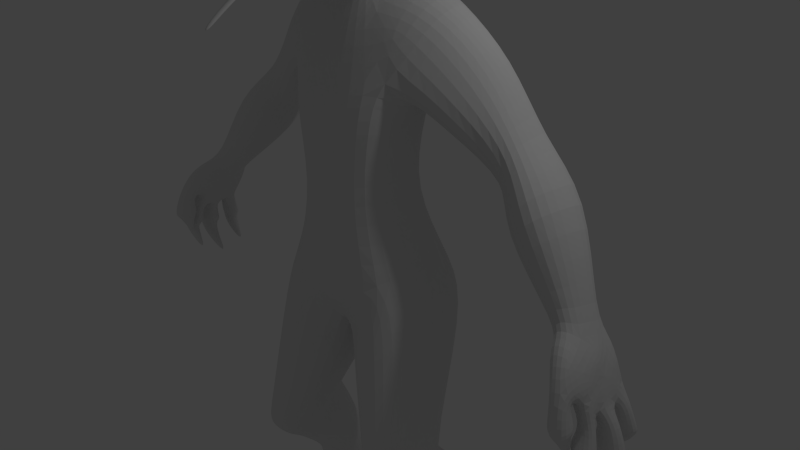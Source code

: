 # Source: untitled.blend  (saved by Blender 2.75.1; exported with 4.5.12 LTS)
import bpy
from mathutils import Matrix  # noqa: F401  (used for matrix-valued properties, if any)

bpy.ops.wm.read_factory_settings(use_empty=True)
scene = bpy.context.scene
scene.name = 'Scene'

# ---- collections
col_collection_1 = bpy.data.collections.new('Collection 1'); scene.collection.children.link(col_collection_1)

# ---- materials (node trees are filled in below, after node groups)
mat_material = bpy.data.materials.new('Material')
mat_material.alpha_threshold = 0.0
mat_material.use_transparent_shadow = False
mat_material.roughness = 0.5
mat_material.line_color = (0.0, 0.0, 0.0, 1.0)

# ---- material node trees

# ---- world
world_world = bpy.data.worlds.new('World'); scene.world = world_world
world_world.color = (0.05088, 0.05088, 0.05088)
world_world.use_sun_shadow = False
world_world.sun_shadow_jitter_overblur = 0.0
world_world.cycles.sampling_method = 'MANUAL'
world_world.cycles.sample_map_resolution = 256

# ---- cameras
cam_camera = bpy.data.cameras.new('Camera')
cam_camera.clip_end = 100.0
cam_camera.lens = 35.0
cam_camera.sensor_width = 32.0
cam_camera.sensor_height = 18.0
cam_camera.ortho_scale = 7.314
cam_camera.dof.focus_distance = 0.0
cam_camera.dof.aperture_fstop = 128.0

# ---- lights
light_lamp = bpy.data.lights.new('Lamp', 'POINT')
light_lamp.transmission_factor = 0.0
light_lamp.cutoff_distance = 30.0
light_lamp.energy = 100.0
light_lamp.shadow_buffer_clip_start = 1.001
light_lamp.shadow_soft_size = 0.1
light_lamp.shadow_maximum_resolution = 0.006
light_lamp.use_absolute_resolution = True
light_lamp.cycles.use_multiple_importance_sampling = False

# ---- meshes
me_cube = bpy.data.meshes.new('Cube')
me_cube.from_pydata([(0.2736, 0.7191, -0.2145), (0.5829, -0.6335, -0.375), (0.7086, 0.1745, 1.098), (0.5368, -0.6204, 1.049), (0.0, 0.5096, -0.4026), (0.0, -0.5641, -0.7205), (0.0, 0.366, 0.8616), (0.0, -0.7728, 0.8983), (0.7696, 0.2926, 2.054), (0.7805, -0.6484, 2.152), (0.0, 0.571, 1.744), (0.0, -0.8361, 1.806), (0.7523, 0.7848, 3.104), (0.7761, -0.5602, 2.527), (0.0, 0.6489, 2.61), (0.0, -0.6774, 2.394), (1.101, 0.5153, 0.1726), (0.8424, -0.6659, 0.0747), (0.0, 0.6355, 0.04417), (0.0, -0.8357, -0.07138), (1.048, -0.107, -2.42), (0.8653, -1.009, -2.316), (0.7453, -0.2265, -2.549), (0.6368, -0.8532, -2.619), (1.356, -0.2365, -2.402), (1.271, -0.9821, -2.482), (1.063, 0.3319, -2.559), (1.168, -0.7887, -3.118), (0.6633, -0.1905, 1.13), (0.8593, -0.6798, -3.132), (0.7773, -0.1686, 1.819), (1.36, -0.8554, -2.983), (1.428, 1.009, -4.268), (1.387, 0.3349, -4.369), (1.22, 0.8484, -4.283), (1.252, 0.4468, -4.375), (1.646, 0.9362, -4.206), (1.677, 0.4252, -4.293), (0.4448, 0.6119, 3.515), (0.3496, -0.2546, 3.241), (0.0, 0.5165, 3.345), (0.0, -0.3422, 3.224), (1.999, 0.7314, 1.665), (2.045, 0.09256, 1.605), (1.127, 0.3954, 3.398), (1.114, -0.1421, 3.225), (2.102, 0.7044, 2.034), (2.148, 0.06556, 1.974), (3.588, -0.6043, -0.05409), (3.515, -0.7728, 0.09502), (3.341, -0.7146, 0.02701), (3.46, -0.5427, -0.1598), (0.1863, 0.2003, 3.627), (0.2911, -0.1279, 3.45), (0.0, 0.2958, 3.603), (0.0, -0.2624, 3.32), (0.4429, 0.4684, 4.563), (0.617, -0.3474, 4.304), (0.0, 0.5952, 4.515), (0.0, -0.4413, 3.899), (0.3507, 0.3824, 5.027), (0.5303, -0.3504, 5.131), (0.0, 0.467, 5.139), (0.0, -0.391, 5.152), (0.3741, -0.9524, 4.026), (0.0, -0.7539, 3.831), (0.2783, -1.169, 4.389), (0.0, 0.1196, 5.276), (0.2511, -1.389, 3.934), (0.0, -1.539, 3.856), (0.08722, -1.457, 4.16), (0.0, -1.664, 4.067), (2.615, -0.263, 1.582), (2.752, 0.7836, 1.496), (2.139, -0.2351, 1.168), (2.276, 0.8115, 1.082), (1.419, -0.3042, 2.087), (1.636, 0.03181, 2.645), (1.604, 0.7274, 2.81), (1.284, 0.8589, 2.378), (0.6545, -0.9675, -0.7537), (1.091, -0.6561, -0.4588), (0.07421, -0.5084, -1.069), (1.248, 0.578, -0.5237), (0.4842, 0.8287, -0.577), (0.2699, 0.6092, -1.087), (1.572, -0.3747, -3.362), (1.493, 0.1441, -2.721), (1.271, 0.7975, -4.759), (0.9144, -0.2036, -3.512), (1.225, -0.4853, -3.467), (0.7988, 0.04822, -2.833), (0.0, 0.4388, 4.278), (0.401, -0.1318, 4.115), (0.0, -0.3599, 3.895), (0.3188, 0.4189, 4.277), (3.66, -0.5255, -0.09803), (3.683, 0.2457, -0.2041), (3.452, 0.2421, -0.2711), (3.388, -0.4305, -0.1731), (3.553, -0.2319, -0.4097), (3.716, -0.3139, -0.2144), (3.539, 0.01057, -0.4109), (3.731, -0.04305, -0.2653), (2.991, -0.3814, 0.322), (3.316, -0.4341, 0.5232), (3.728, -0.6118, -0.3545), (3.659, -0.9318, -0.4418), (3.248, -0.6702, -0.4515), (3.485, -0.4733, -0.3561), (3.502, -0.3849, -0.6621), (3.507, -0.5882, -0.6091), (3.881, -0.6467, -0.6887), (3.879, -0.3715, -0.7407), (3.565, -0.003807, -0.7291), (3.551, -0.2863, -0.6858), (3.996, -0.304, -0.7942), (4.012, 0.004044, -0.8413), (3.901, 0.0982, -0.7074), (3.895, 0.3271, -0.7308), (3.498, 0.3067, -0.6634), (3.514, 0.05992, -0.6383), (3.173, 0.3176, 0.1599), (3.457, 0.2935, 0.3486), (3.173, -0.198, 0.5069), (3.283, 0.2042, 0.4903), (3.076, 0.1908, 0.2911), (3.016, -0.1714, 0.3285), (1.476, 1.152, -4.598), (1.574, 0.7089, -4.924), (1.266, 0.9393, -4.651), (1.29, 0.6485, -4.838), (1.707, 1.031, -4.507), (1.773, 0.6574, -4.829), (1.665, -0.3115, -5.354), (1.291, -0.3177, -5.465), (2.047, -0.2671, -5.368), (1.666, -0.01531, -5.84), (1.326, 0.005326, -5.862), (2.028, 0.06099, -5.797), (1.537, -0.8884, -5.496), (1.219, -0.698, -5.563), (2.161, -0.6945, -5.482), (1.615, -0.7799, -5.974), (1.252, -0.6743, -5.993), (2.209, -0.6487, -5.893), (0.9151, -1.104, -2.554), (1.088, -0.9447, -3.002), (0.7866, -0.9879, -2.729), (1.14, -1.076, -2.637), (0.879, -0.8486, -3.011), (1.232, -0.9947, -2.909), (0.9405, 0.04898, 2.285), (1.074, -0.05888, 0.2306), (1.416, -0.579, -2.372), (2.006, 0.4039, 1.374), (2.063, 0.2784, 1.057), (1.348, 0.2059, 1.866), (1.292, -0.07786, -0.3843), (3.026, -0.03908, 0.2684), (1.602, -0.1708, -3.197), (1.472, -0.5359, -2.627), (1.808, 0.8456, -4.751), (1.725, 0.7413, -4.244), (0.0, 0.1324, -0.6026), (0.04998, 0.02539, -1.121), (1.173, 0.6354, -4.354), (0.6622, -0.5142, -2.591), (0.7459, -0.4436, -2.846), (0.7254, -0.06896, -3.239), (1.883, -0.7213, -5.935), (1.882, -0.8799, -5.469), (1.499, -1.043, -5.377), (1.153, -0.975, -5.442), (1.486, -1.062, -5.995), (1.254, -0.9752, -5.998), (1.724, -1.198, -5.95), (1.577, -1.177, -5.356), (1.896, -1.15, -5.911), (1.868, -1.175, -5.327), (1.943, -1.158, -5.341), (2.194, -1.056, -5.333), (2.081, -1.117, -5.945), (2.249, -0.9723, -5.897), (1.525, -1.068, -5.736), (1.152, -0.9091, -5.765), (1.606, -1.189, -5.692), (1.909, -1.159, -5.657), (2.315, -0.958, -5.619), (1.98, -1.143, -5.645), (1.443, -1.351, -5.371), (1.132, -1.286, -5.424), (1.167, -1.088, -5.724), (1.493, -1.206, -5.733), (1.338, -1.543, -5.647), (1.081, -1.441, -5.65), (1.142, -1.169, -5.762), (1.41, -1.279, -5.826), (1.247, -1.311, -6.058), (1.205, -1.3, -6.06), (1.21, -1.251, -6.053), (1.256, -1.259, -6.061), (1.615, -1.328, -5.67), (1.593, -1.504, -5.383), (1.885, -1.501, -5.357), (1.916, -1.305, -5.623), (1.64, -1.362, -5.819), (1.638, -1.679, -5.702), (1.929, -1.675, -5.678), (1.941, -1.354, -5.765), (1.782, -1.309, -6.04), (1.785, -1.372, -6.052), (1.84, -1.371, -6.048), (1.839, -1.31, -6.031), (2.073, -1.443, -5.386), (2.329, -1.353, -5.381), (2.314, -1.153, -5.615), (2.052, -1.274, -5.64), (2.114, -1.564, -5.667), (2.386, -1.478, -5.671), (2.34, -1.17, -5.761), (2.055, -1.272, -5.79), (2.163, -1.301, -6.021), (2.216, -1.285, -6.024), (2.209, -1.226, -6.003), (2.152, -1.241, -6.006), (1.559, 0.8687, -4.869), (1.373, 1.004, -4.828), (1.695, 1.024, -4.773), (1.546, 1.015, -4.846), (3.287, -0.0291, -0.03138), (3.63, -0.1135, 0.04876), (3.298, -0.01591, 0.5104), (3.569, -0.4033, 0.1717), (3.51, -0.05497, 0.3466), (3.577, -0.3288, -0.475), (3.568, -0.4558, -0.4246), (3.767, -0.342, -0.397), (3.76, -0.4848, -0.3407), (3.871, -0.253, -0.4032), (3.875, -0.04335, -0.4405), (3.644, -0.2344, -0.509), (3.637, -0.0425, -0.5229), (3.762, 0.2509, -0.3321), (3.565, 0.2296, -0.4184), (3.604, 0.0385, -0.4395), (3.801, 0.06079, -0.3709), (3.551, -0.4428, -0.6801), (3.553, -0.5493, -0.6647), (3.859, -0.6202, -0.6936), (3.857, -0.39, -0.7355), (3.366, -0.5256, -0.9464), (3.369, -0.5601, -0.94), (3.422, -0.5644, -0.987), (3.419, -0.5252, -0.9942), (3.624, -0.06459, -0.7557), (3.616, -0.2291, -0.7305), (3.975, -0.2886, -0.7938), (3.988, -0.0127, -0.836), (3.363, -0.1792, -1.144), (3.363, -0.2141, -1.137), (3.397, -0.2179, -1.18), (3.396, -0.1798, -1.187), (3.878, 0.1085, -0.713), (3.872, 0.3102, -0.7346), (3.554, 0.2753, -0.7076), (3.56, 0.1076, -0.6865), (3.359, 0.09091, -1.059), (3.356, 0.1295, -1.066), (3.312, 0.133, -1.02), (3.316, 0.08655, -1.012), (3.749, -0.5824, -0.8553), (3.741, -0.4517, -0.8787), (3.565, -0.4508, -0.7271), (3.573, -0.566, -0.7064), (3.828, -0.09621, -1.045), (3.64, -0.08922, -0.8988), (3.631, -0.2484, -0.8696), (3.818, -0.2698, -1.014), (3.56, 0.08114, -0.8253), (3.784, 0.09404, -0.911), (3.79, 0.2489, -0.9266), (3.567, 0.2675, -0.8442), (3.666, -0.6305, -0.369), (3.619, -0.8506, -0.4291), (3.336, -0.6707, -0.4357), (3.499, -0.5353, -0.3701), (3.62, -0.5785, -0.7229), (3.608, -0.6326, -0.7376), (3.539, -0.5884, -0.7392), (3.579, -0.5551, -0.7231), (2.802, 0.306, 1.652), (2.121, 0.4401, 2.009), (1.15, 0.1148, 3.344), (1.712, 0.4288, 2.762), (0.4352, 0.1169, 3.581), (0.0, -0.8004, 4.86), (0.5178, -0.703, 4.926), (0.4641, -0.6544, 4.171), (0.0, -0.5704, 3.896), (0.0, -0.834, 4.719), (0.3349, -0.7956, 4.707), (0.5682, -0.3385, 5.02), (0.449, -0.7644, 4.988), (0.5293, -0.6878, 4.595), (0.5394, -0.4836, 4.953), (0.4872, -0.5444, 4.798), (0.4811, -0.5658, 4.828), (0.4791, -0.6057, 4.758), (0.0, -0.9407, 4.683), (0.4769, -0.6087, 4.823), (0.4526, -0.6274, 4.78), (0.5707, -0.3742, 4.801), (0.0, -1.279, 4.408), (0.2269, -1.194, 4.402), (0.0, -1.659, 4.193), (0.3165, -0.04547, 5.201), (0.1076, -1.662, 4.202), (0.0, 0.6584, 4.892), (0.386, 0.437, 4.877), (0.6676, -0.3171, 4.667), (0.5643, -0.4361, 4.264), (0.5139, -0.6118, 4.059), (0.2752, -1.29, 3.716), (0.0, -1.365, 3.652), (0.4255, -0.8642, 3.874), (0.346, -0.9432, 4.008), (0.2563, -1.234, 3.95), (0.0, -1.227, 3.94), (0.3974, -0.756, 4.099), (0.4754, -0.6717, 4.061), (0.2496, -1.313, 3.765), (0.3951, -0.8869, 3.913), (0.0, -1.411, 3.694), (0.0, -0.6029, 4.159), (0.0, -0.9539, 3.893), (0.0, -0.7672, 4.024), (0.0, -1.209, 3.81), (0.07654, -0.5521, 4.152), (0.0, -0.5807, 4.114), (0.05987, -0.5639, 4.192), (0.0, -0.6344, 4.183), (0.07423, -0.8979, 4.009), (0.0, -0.9223, 3.988), (0.05739, -0.9149, 4.026), (0.0, -0.9861, 4.015), (0.0, -0.8047, 4.088), (0.0, -1.016, 4.014), (0.03298, -1.759, 3.505), (0.0, -1.747, 3.505), (0.03714, -1.78, 3.526), (0.0, -1.807, 3.536), (0.02342, -2.09, 3.24), (0.0, -2.077, 3.24), (0.02758, -2.11, 3.261), (0.0, -2.137, 3.271), (0.2614, -1.331, 4.297), (0.239, -1.488, 4.015), (0.04539, -1.674, 4.072), (0.2308, -1.515, 4.071), (0.1455, -1.603, 4.192), (0.245, -1.415, 4.25), (0.09973, -1.647, 4.094), (0.1771, -1.512, 4.115), (0.1166, -1.573, 4.125), (0.1377, -1.553, 4.171), (0.1837, -1.466, 4.198)], [], [(153, 28, 3, 17), (16, 0, 18), (17, 3, 7, 19), (7, 3, 9, 11), (80, 82, 23, 21), (8, 10, 14, 12), (28, 2, 8, 30), (2, 6, 10, 8), (12, 14, 40, 38), (11, 9, 13, 15), (30, 8, 12, 152), (5, 1, 19), (2, 16, 18, 6), (81, 80, 21, 25), (43, 155, 156, 74), (29, 27, 147, 150), (158, 81, 25, 154), (85, 84, 20, 22), (84, 83, 24, 20), (82, 165, 167, 23), (168, 22, 91, 169), (160, 86, 37, 163), (13, 152, 157, 76), (29, 168, 169, 89), (165, 85, 22, 167), (25, 21, 146, 149), (34, 32, 128, 130), (35, 166, 88, 131), (90, 89, 35, 33), (86, 90, 33, 37), (89, 169, 166, 35), (167, 22, 168), (0, 4, 18), (38, 40, 54, 52), (15, 13, 39, 41), (157, 79, 42, 155), (79, 78, 46, 42), (77, 76, 43, 47), (12, 38, 44), (38, 295, 293, 44), (78, 294, 292, 46), (39, 13, 45), (124, 72, 74, 127), (126, 75, 73, 125), (325, 322, 330, 332), (41, 39, 53, 55), (319, 318, 62, 60), (64, 68, 327, 326), (95, 92, 58, 56), (316, 67, 63, 61), (298, 301, 66, 64), (302, 60, 316, 61), (65, 325, 323, 324), (299, 322, 325, 65), (356, 66, 314, 317), (69, 68, 357, 358, 71), (57, 56, 319, 320), (64, 66, 356, 357, 68), (42, 46, 73, 75), (155, 42, 75, 156), (47, 43, 74, 72), (46, 292, 291, 73), (44, 293, 294, 78), (45, 13, 76, 77), (12, 44, 78, 79), (152, 12, 79, 157), (5, 164, 165, 82), (0, 16, 83, 84), (4, 0, 84, 85), (153, 17, 81, 158), (17, 1, 80, 81), (1, 5, 82, 80), (16, 153, 158, 83), (127, 74, 156, 159), (31, 27, 90, 86), (27, 29, 89, 90), (22, 20, 26), (23, 167, 168, 29), (1, 17, 19), (52, 54, 92, 95), (53, 52, 95, 93), (55, 53, 93, 94), (124, 127, 104, 105), (105, 104, 50, 49), (244, 243, 119, 120), (125, 232, 234, 231, 123), (126, 125, 123, 122), (127, 159, 230, 104), (236, 235, 110, 111), (240, 239, 116, 117), (99, 96, 48, 51), (50, 51, 109, 108), (109, 106, 283, 286), (49, 50, 108, 107), (51, 48, 106, 109), (48, 49, 107, 106), (113, 112, 249, 250), (235, 237, 113, 110), (238, 236, 111, 112), (237, 238, 112, 113), (114, 117, 258, 255), (239, 241, 115, 116), (241, 242, 114, 115), (242, 240, 117, 114), (121, 120, 265, 266), (246, 245, 121, 118), (243, 246, 118, 119), (245, 244, 120, 121), (233, 96, 231), (122, 123, 97, 98), (123, 231, 97), (159, 156, 75, 126), (125, 73, 291, 232), (226, 129, 131, 88), (226, 162, 133, 129), (163, 37, 133, 162), (32, 36, 132, 128), (33, 35, 135, 134), (131, 129, 137, 138), (139, 136, 142, 145), (134, 135, 141, 140), (133, 37, 136, 139), (35, 131, 138, 135), (129, 133, 139, 137), (37, 33, 134, 136), (143, 140, 172, 184, 174), (171, 140, 177, 179), (143, 137, 170), (136, 134, 171, 142), (135, 138, 144, 141), (138, 137, 143, 144), (149, 146, 147, 151), (146, 148, 150, 147), (23, 29, 150, 148), (31, 25, 149, 151), (27, 31, 151, 147), (21, 23, 148, 146), (154, 25, 31, 161), (20, 24, 26), (161, 31, 86, 160), (164, 4, 85, 165), (76, 157, 155, 43), (83, 158, 154, 24), (9, 30, 152, 13), (3, 28, 30, 9), (16, 2, 28, 153), (24, 154, 161), (24, 161, 160, 87), (36, 163, 162, 132), (87, 160, 163, 36), (26, 87, 36, 32), (22, 26, 91), (91, 26, 32, 34), (26, 24, 87), (169, 91, 34, 166), (166, 34, 130, 88), (145, 142, 188, 183), (134, 140, 171), (137, 139, 145, 170), (184, 185, 175, 174), (173, 141, 185), (144, 143, 174, 175), (140, 141, 173, 172), (187, 186, 176, 178), (170, 171, 179, 187, 178), (140, 143, 176, 186, 177), (143, 170, 178, 176), (188, 189, 182, 183), (170, 145, 183, 182), (142, 171, 180, 181), (171, 170, 182, 189, 180), (184, 172, 190, 193), (186, 187, 205, 202), (180, 189, 217, 214), (192, 193, 197, 196), (185, 184, 193, 192), (173, 185, 192, 191), (172, 173, 191, 190), (195, 196, 200, 199), (191, 192, 196, 195), (193, 190, 194, 197), (190, 191, 195, 194), (198, 199, 200, 201), (197, 194, 198, 201), (194, 195, 199, 198), (196, 197, 201, 200), (202, 205, 209, 206), (179, 177, 203, 204), (177, 186, 202, 203), (187, 179, 204, 205), (209, 208, 212, 213), (204, 203, 207, 208), (205, 204, 208, 209), (203, 202, 206, 207), (212, 211, 210, 213), (207, 206, 210, 211), (206, 209, 213, 210), (208, 207, 211, 212), (217, 216, 220, 221), (181, 180, 214, 215), (189, 188, 216, 217), (188, 181, 215, 216), (218, 221, 225, 222), (216, 215, 219, 220), (214, 217, 221, 218), (215, 214, 218, 219), (223, 222, 225, 224), (219, 218, 222, 223), (221, 220, 224, 225), (220, 219, 223, 224), (142, 181, 188), (141, 144, 175, 185), (226, 88, 227, 229), (162, 226, 229, 228), (128, 229, 227, 130), (132, 162, 228), (88, 130, 227), (128, 132, 228, 229), (102, 230, 98), (159, 126, 122, 230), (230, 102, 100), (230, 100, 99), (230, 122, 98), (101, 231, 96), (231, 101, 103), (231, 103, 97), (232, 124, 105, 233, 234), (101, 96, 238, 237), (96, 99, 236, 238), (100, 101, 237, 235), (99, 100, 235, 236), (102, 103, 240, 242), (100, 102, 242, 241), (101, 100, 241, 239), (103, 101, 239, 240), (102, 98, 244, 245), (97, 103, 246, 243), (103, 102, 245, 246), (98, 97, 243, 244), (272, 271, 253, 254), (111, 110, 247, 248), (110, 113, 250, 247), (112, 111, 248, 249), (251, 254, 253, 252), (274, 273, 251, 252), (273, 272, 254, 251), (271, 274, 252, 253), (276, 275, 262, 259), (116, 115, 256, 257), (117, 116, 257, 258), (115, 114, 255, 256), (259, 262, 261, 260), (278, 277, 260, 261), (275, 278, 261, 262), (277, 276, 259, 260), (280, 279, 270, 267), (119, 118, 263, 264), (118, 121, 266, 263), (120, 119, 264, 265), (269, 268, 267, 270), (282, 281, 268, 269), (279, 282, 269, 270), (281, 280, 267, 268), (249, 248, 274, 271), (247, 250, 272, 273), (248, 247, 273, 274), (250, 249, 271, 272), (256, 255, 276, 277), (258, 257, 278, 275), (257, 256, 277, 278), (255, 258, 275, 276), (264, 263, 280, 281), (266, 265, 282, 279), (265, 264, 281, 282), (263, 266, 279, 280), (234, 233, 231), (286, 283, 287, 290), (107, 108, 285, 284), (108, 109, 286, 285), (106, 107, 284, 283), (288, 289, 290, 287), (284, 285, 289, 288), (285, 286, 290, 289), (283, 284, 288, 287), (96, 233, 49, 48), (233, 105, 49), (293, 45, 77, 294), (232, 291, 72, 124), (295, 39, 45, 293), (294, 77, 47, 292), (292, 47, 72, 291), (295, 38, 52), (297, 61, 303), (298, 64, 326, 329), (305, 297, 310, 307), (301, 297, 303), (297, 301, 311, 310), (312, 305, 307, 306), (301, 304, 308, 311), (302, 61, 297, 305), (298, 304, 301), (71, 358, 317, 315), (320, 302, 305, 312, 304), (56, 58, 318, 319), (314, 313, 315, 317), (60, 62, 67, 316), (304, 312, 306, 308), (300, 301, 303, 296), (61, 63, 296, 303), (66, 301, 314), (301, 300, 309), (301, 309, 313, 314), (57, 320, 304, 298), (320, 319, 60, 302), (39, 295, 53), (295, 52, 53), (104, 99, 51, 50), (104, 230, 99), (94, 93, 57, 59), (93, 95, 56, 57), (59, 57, 322, 299), (322, 57, 321, 330), (323, 325, 332, 331), (68, 69, 328, 327), (57, 298, 329, 321), (324, 323, 331, 333), (321, 334, 336, 330), (330, 336, 335, 332), (332, 335, 337, 331), (333, 331, 337), (339, 341, 340, 338), (343, 342, 348, 349), (339, 338, 342, 343), (340, 341, 345, 344), (338, 340, 344, 342), (328, 347, 326, 327), (329, 326, 347, 346), (321, 329, 346, 334), (349, 348, 352, 353), (344, 345, 351, 350), (342, 344, 350, 348), (353, 352, 354, 355), (350, 351, 355, 354), (348, 350, 354, 352), (358, 357, 359, 362), (357, 356, 361, 359), (317, 358, 362, 360), (356, 317, 360, 361), (360, 362, 364, 365), (361, 360, 365, 366), (362, 359, 363, 364), (359, 361, 366, 363), (365, 364, 70), (366, 365, 70), (364, 363, 70), (363, 366, 70)])
me_cube.materials.append(mat_material)
me_cube.use_remesh_preserve_volume = False
me_cube.use_remesh_preserve_attributes = False
me_cube.use_mirror_vertex_groups = False
me_cube.update()
me_sphere = bpy.data.meshes.new('Sphere')
me_sphere.from_pydata([(-0.309, 0.0, 0.9511), (-0.5878, 0.0, 0.809), (-0.809, 0.0, 0.5878), (-0.9511, 0.0, 0.309), (-1.0, 0.0, -4.371e-08), (-0.9511, 0.0, -0.309), (-0.809, 0.0, -0.5878), (-0.5878, 0.0, -0.809), (-0.309, 0.0, -0.9511), (-0.2676, 0.1545, 0.9511), (-0.509, 0.2939, 0.809), (-0.7006, 0.4045, 0.5878), (-0.8236, 0.4755, 0.309), (-0.866, 0.5, -4.371e-08), (-0.8236, 0.4755, -0.309), (-0.7006, 0.4045, -0.5878), (-0.509, 0.2939, -0.809), (-0.2676, 0.1545, -0.9511), (-0.1545, 0.2676, 0.9511), (-0.2939, 0.509, 0.809), (-0.4045, 0.7006, 0.5878), (-0.4755, 0.8236, 0.309), (-0.5, 0.866, -4.371e-08), (-0.4755, 0.8236, -0.309), (-0.4045, 0.7006, -0.5878), (-0.2939, 0.509, -0.809), (-0.1545, 0.2676, -0.9511), (3.268e-07, 0.309, 0.9511), (3.119e-07, 0.5878, 0.809), (3.715e-07, 0.809, 0.5878), (3.715e-07, 0.9511, 0.309), (3.417e-07, 1.0, -4.371e-08), (3.715e-07, 0.9511, -0.309), (3.715e-07, 0.809, -0.5878), (3.417e-07, 0.5878, -0.809), (3.268e-07, 0.309, -0.9511), (0.1545, 0.2676, 0.9511), (0.2939, 0.509, 0.809), (0.4045, 0.7006, 0.5878), (0.4755, 0.8236, 0.309), (0.5, 0.866, -4.371e-08), (0.4755, 0.8236, -0.309), (0.4045, 0.7006, -0.5878), (0.2939, 0.509, -0.809), (0.1545, 0.2676, -0.9511), (0.2676, 0.1545, 0.9511), (0.509, 0.2939, 0.809), (0.7006, 0.4045, 0.5878), (0.8236, 0.4755, 0.309), (0.866, 0.5, -4.371e-08), (0.8236, 0.4755, -0.309), (0.7006, 0.4045, -0.5878), (0.509, 0.2939, -0.809), (0.2676, 0.1545, -0.9511), (0.309, 1.391e-08, 0.9511), (0.5878, -1.589e-08, 0.809), (0.809, -7.55e-08, 0.5878), (0.9511, -1.589e-08, 0.309), (1.0, -7.55e-08, -4.371e-08), (0.9511, -1.589e-08, -0.309), (0.809, -7.55e-08, -0.5878), (0.5878, -4.57e-08, -0.809), (0.309, 1.391e-08, -0.9511), (0.2676, -0.1545, 0.9511), (0.509, -0.2939, 0.809), (0.7006, -0.4045, 0.5878), (0.8236, -0.4755, 0.309), (0.866, -0.5, -4.371e-08), (0.8236, -0.4755, -0.309), (0.7006, -0.4045, -0.5878), (0.509, -0.2939, -0.809), (0.2676, -0.1545, -0.9511), (3.258e-07, 0.0, -1.0), (0.1545, -0.2676, 0.9511), (0.2939, -0.509, 0.809), (0.4045, -0.7006, 0.5878), (0.4755, -0.8236, 0.309), (0.5, -0.866, -4.371e-08), (0.4755, -0.8236, -0.309), (0.4045, -0.7006, -0.5878), (0.2939, -0.509, -0.809), (0.1545, -0.2676, -0.9511), (3.119e-07, -0.309, 0.9511), (3.119e-07, -0.5878, 0.809), (2.225e-07, -0.809, 0.5878), (3.119e-07, -0.9511, 0.309), (2.821e-07, -1.0, -4.371e-08), (3.119e-07, -0.9511, -0.309), (2.225e-07, -0.809, -0.5878), (2.821e-07, -0.5878, -0.809), (3.268e-07, -0.309, -0.9511), (1.629e-07, -2.822e-07, 1.0), (-0.1545, -0.2676, 0.9511), (-0.2939, -0.509, 0.809), (-0.4045, -0.7006, 0.5878), (-0.4755, -0.8236, 0.309), (-0.5, -0.866, -4.371e-08), (-0.4755, -0.8236, -0.309), (-0.4045, -0.7006, -0.5878), (-0.2939, -0.509, -0.809), (-0.1545, -0.2676, -0.9511), (-0.2676, -0.1545, 0.9511), (-0.509, -0.2939, 0.809), (-0.7006, -0.4045, 0.5878), (-0.8236, -0.4755, 0.309), (-0.866, -0.5, -4.371e-08), (-0.8236, -0.4755, -0.309), (-0.7006, -0.4045, -0.5878), (-0.509, -0.2939, -0.809), (-0.2676, -0.1545, -0.9511)], [], [(1, 0, 9, 10), (8, 7, 16, 17), (5, 4, 13, 14), (2, 1, 10, 11), (6, 5, 14, 15), (3, 2, 11, 12), (7, 6, 15, 16), (4, 3, 12, 13), (10, 9, 18, 19), (17, 16, 25, 26), (14, 13, 22, 23), (11, 10, 19, 20), (15, 14, 23, 24), (12, 11, 20, 21), (16, 15, 24, 25), (13, 12, 21, 22), (22, 21, 30, 31), (19, 18, 27, 28), (26, 25, 34, 35), (23, 22, 31, 32), (20, 19, 28, 29), (24, 23, 32, 33), (21, 20, 29, 30), (25, 24, 33, 34), (34, 33, 42, 43), (31, 30, 39, 40), (28, 27, 36, 37), (35, 34, 43, 44), (32, 31, 40, 41), (29, 28, 37, 38), (33, 32, 41, 42), (30, 29, 38, 39), (42, 41, 50, 51), (39, 38, 47, 48), (43, 42, 51, 52), (40, 39, 48, 49), (37, 36, 45, 46), (44, 43, 52, 53), (41, 40, 49, 50), (38, 37, 46, 47), (47, 46, 55, 56), (51, 50, 59, 60), (48, 47, 56, 57), (52, 51, 60, 61), (49, 48, 57, 58), (46, 45, 54, 55), (53, 52, 61, 62), (50, 49, 58, 59), (59, 58, 67, 68), (56, 55, 64, 65), (60, 59, 68, 69), (57, 56, 65, 66), (61, 60, 69, 70), (58, 57, 66, 67), (55, 54, 63, 64), (62, 61, 70, 71), (64, 63, 73, 74), (71, 70, 80, 81), (68, 67, 77, 78), (65, 64, 74, 75), (69, 68, 78, 79), (66, 65, 75, 76), (70, 69, 79, 80), (67, 66, 76, 77), (80, 79, 88, 89), (77, 76, 85, 86), (74, 73, 82, 83), (81, 80, 89, 90), (78, 77, 86, 87), (75, 74, 83, 84), (79, 78, 87, 88), (76, 75, 84, 85), (85, 84, 94, 95), (89, 88, 98, 99), (86, 85, 95, 96), (83, 82, 92, 93), (90, 89, 99, 100), (87, 86, 96, 97), (84, 83, 93, 94), (88, 87, 97, 98), (98, 97, 106, 107), (95, 94, 103, 104), (99, 98, 107, 108), (96, 95, 104, 105), (93, 92, 101, 102), (100, 99, 108, 109), (97, 96, 105, 106), (94, 93, 102, 103), (72, 8, 17), (0, 91, 9), (72, 17, 26), (9, 91, 18), (72, 26, 35), (18, 91, 27), (27, 91, 36), (72, 35, 44), (36, 91, 45), (72, 44, 53), (72, 53, 62), (45, 91, 54), (72, 62, 71), (54, 91, 63), (72, 71, 81), (63, 91, 73), (72, 81, 90), (73, 91, 82), (82, 91, 92), (72, 90, 100), (92, 91, 101), (72, 100, 109), (103, 102, 1, 2), (72, 109, 8), (107, 106, 5, 6), (104, 103, 2, 3), (101, 91, 0), (108, 107, 6, 7), (105, 104, 3, 4), (102, 101, 0, 1), (109, 108, 7, 8), (106, 105, 4, 5)])
me_sphere.polygons.foreach_set('use_smooth', [True] * 120)
me_sphere.use_remesh_preserve_volume = False
me_sphere.use_remesh_preserve_attributes = False
me_sphere.use_mirror_vertex_groups = False
me_sphere.update()

# ---- objects
ob_cube = bpy.data.objects.new('Cube', me_cube)
ob_sphere = bpy.data.objects.new('Sphere', me_sphere)
ob_lamp = bpy.data.objects.new('Lamp', light_lamp)
ob_camera = bpy.data.objects.new('Camera', cam_camera)

# ---- transforms, parenting, visibility, modifiers, constraints
ob_cube.location = (0.0, 0.0, 0.0)
ob_cube.lock_rotations_4d = False
ob_cube.empty_display_type = 'ARROWS'
ob_cube.lineart.crease_threshold = 0.0
_m = ob_cube.modifiers.new('Mirror', 'MIRROR')
_m.use_clip = True
_m = ob_cube.modifiers.new('Subsurf', 'SUBSURF')
_m.uv_smooth = 'PRESERVE_CORNERS'
_m.quality = 2
_m.show_only_control_edges = False
ob_sphere.location = (0.4314, -0.5723, 4.789)
ob_sphere.scale = (0.1374, 0.1374, 0.1374)
ob_sphere.lineart.crease_threshold = 0.0
_m = ob_sphere.modifiers.new('Mirror', 'MIRROR')
_m.mirror_object = ob_cube
ob_lamp.location = (4.076, 1.005, 5.904)
ob_lamp.rotation_euler = (0.6503, 0.05522, 1.866)
ob_lamp.lock_rotations_4d = False
ob_lamp.empty_display_type = 'ARROWS'
ob_lamp.color = (0.0, 0.0, 0.0, 0.0)
ob_lamp.lineart.crease_threshold = 0.0
ob_camera.location = (7.481, -6.508, 5.344)
ob_camera.rotation_euler = (1.109, 0.01082, 0.8149)
ob_camera.lock_rotations_4d = False
ob_camera.empty_display_type = 'ARROWS'
ob_camera.color = (0.0, 0.0, 0.0, 0.0)
ob_camera.display_type = 'WIRE'
ob_camera.lineart.crease_threshold = 0.0

# ---- collection membership
col_collection_1.objects.link(ob_cube)
col_collection_1.objects.link(ob_sphere)
col_collection_1.objects.link(ob_lamp)
col_collection_1.objects.link(ob_camera)

# ---- scene / render settings (as saved in the file)
scene.camera = ob_camera
scene.frame_start = 1; scene.frame_end = 250; scene.frame_set(1)
scene.render.engine = 'BLENDER_EEVEE_NEXT'
scene.render.resolution_percentage = 50
scene.render.dither_intensity = 0.0
scene.cycles.use_denoising = False
scene.cycles.samples = 10
scene.cycles.sampling_pattern = 'TABULATED_SOBOL'
scene.cycles.light_sampling_threshold = 0.0
scene.cycles.use_adaptive_sampling = False
scene.cycles.use_light_tree = False
scene.cycles.blur_glossy = 0.0
scene.cycles.pixel_filter_type = 'GAUSSIAN'
scene.cycles.sample_clamp_indirect = 0.0
scene.view_settings.view_transform = 'Standard'
bpy.context.view_layer.update()
